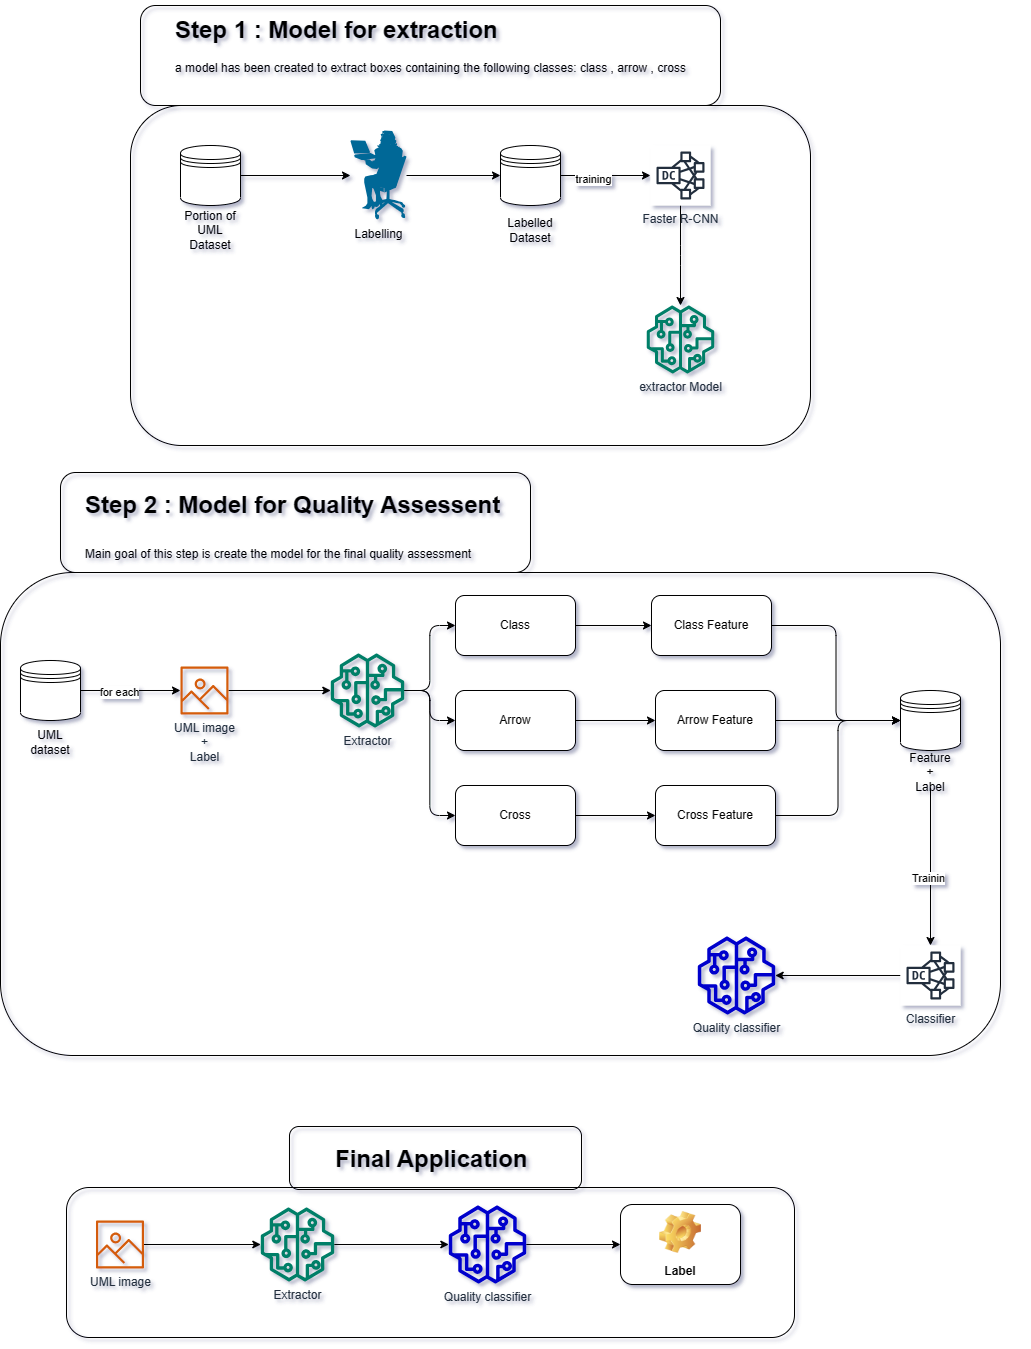

The diagram above was exported from draw.io. Its source (the exported page's mxGraphModel, read from the mxfile embedded in the PNG):
<mxGraphModel dx="2150" dy="1302" grid="0" gridSize="10" guides="1" tooltips="1" connect="1" arrows="1" fold="1" page="0" pageScale="1" pageWidth="827" pageHeight="1169" background="#FFFFFF" math="0" shadow="1">
  <root>
    <mxCell id="0" />
    <mxCell id="1" parent="0" />
    <mxCell id="p82jEe6qaKDNOVnDwsIW-10" style="edgeStyle=orthogonalEdgeStyle;rounded=1;orthogonalLoop=1;jettySize=auto;html=1;" edge="1" parent="1" source="p82jEe6qaKDNOVnDwsIW-1" target="p82jEe6qaKDNOVnDwsIW-9">
      <mxGeometry relative="1" as="geometry" />
    </mxCell>
    <mxCell id="p82jEe6qaKDNOVnDwsIW-1" value="" style="shape=datastore;whiteSpace=wrap;html=1;rounded=1;" vertex="1" parent="1">
      <mxGeometry x="110" y="130" width="60" height="60" as="geometry" />
    </mxCell>
    <mxCell id="p82jEe6qaKDNOVnDwsIW-2" value="Portion of UML Dataset" style="text;html=1;strokeColor=none;fillColor=none;align=center;verticalAlign=middle;whiteSpace=wrap;rounded=1;" vertex="1" parent="1">
      <mxGeometry x="110" y="200" width="60" height="30" as="geometry" />
    </mxCell>
    <mxCell id="p82jEe6qaKDNOVnDwsIW-17" style="edgeStyle=orthogonalEdgeStyle;rounded=1;orthogonalLoop=1;jettySize=auto;html=1;" edge="1" parent="1" source="p82jEe6qaKDNOVnDwsIW-3" target="p82jEe6qaKDNOVnDwsIW-16">
      <mxGeometry relative="1" as="geometry" />
    </mxCell>
    <mxCell id="p82jEe6qaKDNOVnDwsIW-3" value="Faster R-CNN" style="outlineConnect=0;fontColor=#232F3E;gradientColor=none;strokeColor=#232F3E;fillColor=#ffffff;dashed=0;verticalLabelPosition=bottom;verticalAlign=top;align=center;html=1;fontSize=12;fontStyle=0;aspect=fixed;shape=mxgraph.aws4.resourceIcon;resIcon=mxgraph.aws4.dense_compute_node;rounded=1;" vertex="1" parent="1">
      <mxGeometry x="580" y="130" width="60" height="60" as="geometry" />
    </mxCell>
    <mxCell id="p82jEe6qaKDNOVnDwsIW-13" style="edgeStyle=orthogonalEdgeStyle;rounded=1;orthogonalLoop=1;jettySize=auto;html=1;entryX=0;entryY=0.5;entryDx=0;entryDy=0;" edge="1" parent="1" source="p82jEe6qaKDNOVnDwsIW-9" target="p82jEe6qaKDNOVnDwsIW-12">
      <mxGeometry relative="1" as="geometry" />
    </mxCell>
    <mxCell id="p82jEe6qaKDNOVnDwsIW-9" value="Labelling" style="shape=mxgraph.cisco.people.sitting_woman;html=1;pointerEvents=1;dashed=0;fillColor=#036897;strokeColor=#ffffff;strokeWidth=2;verticalLabelPosition=bottom;verticalAlign=top;align=center;outlineConnect=0;rounded=1;" vertex="1" parent="1">
      <mxGeometry x="280" y="115" width="56" height="90" as="geometry" />
    </mxCell>
    <mxCell id="p82jEe6qaKDNOVnDwsIW-15" style="edgeStyle=orthogonalEdgeStyle;rounded=1;orthogonalLoop=1;jettySize=auto;html=1;" edge="1" parent="1" source="p82jEe6qaKDNOVnDwsIW-12" target="p82jEe6qaKDNOVnDwsIW-3">
      <mxGeometry relative="1" as="geometry" />
    </mxCell>
    <mxCell id="p82jEe6qaKDNOVnDwsIW-52" value="training" style="edgeLabel;html=1;align=center;verticalAlign=middle;resizable=0;points=[];rounded=1;" vertex="1" connectable="0" parent="p82jEe6qaKDNOVnDwsIW-15">
      <mxGeometry x="-0.2863" y="-3" relative="1" as="geometry">
        <mxPoint as="offset" />
      </mxGeometry>
    </mxCell>
    <mxCell id="p82jEe6qaKDNOVnDwsIW-12" value="" style="shape=datastore;whiteSpace=wrap;html=1;rounded=1;" vertex="1" parent="1">
      <mxGeometry x="430" y="130" width="60" height="60" as="geometry" />
    </mxCell>
    <mxCell id="p82jEe6qaKDNOVnDwsIW-14" value="Labelled Dataset" style="text;html=1;strokeColor=none;fillColor=none;align=center;verticalAlign=middle;whiteSpace=wrap;rounded=1;" vertex="1" parent="1">
      <mxGeometry x="430" y="200" width="60" height="30" as="geometry" />
    </mxCell>
    <mxCell id="p82jEe6qaKDNOVnDwsIW-16" value="extractor Model" style="outlineConnect=0;fontColor=#232F3E;gradientColor=none;fillColor=#067F68;strokeColor=none;dashed=0;verticalLabelPosition=bottom;verticalAlign=top;align=center;html=1;fontSize=12;fontStyle=0;aspect=fixed;pointerEvents=1;shape=mxgraph.aws4.sagemaker_model;rounded=1;" vertex="1" parent="1">
      <mxGeometry x="576" y="290" width="68" height="68" as="geometry" />
    </mxCell>
    <mxCell id="p82jEe6qaKDNOVnDwsIW-18" value="" style="rounded=1;whiteSpace=wrap;html=1;fillColor=none;" vertex="1" parent="1">
      <mxGeometry x="-70" y="557" width="1000" height="483" as="geometry" />
    </mxCell>
    <mxCell id="p82jEe6qaKDNOVnDwsIW-19" value="&lt;h1&gt;Step 1 : Model for extraction&lt;/h1&gt;&lt;p&gt;a model has been created to extract boxes containing the following classes: class , arrow , cross&lt;/p&gt;" style="text;html=1;strokeColor=none;fillColor=none;spacing=5;spacingTop=-20;whiteSpace=wrap;overflow=hidden;rounded=1;" vertex="1" parent="1">
      <mxGeometry x="100" y="-5" width="610" height="120" as="geometry" />
    </mxCell>
    <mxCell id="p82jEe6qaKDNOVnDwsIW-20" value="" style="rounded=1;whiteSpace=wrap;html=1;fillColor=none;" vertex="1" parent="1">
      <mxGeometry x="70" y="-10" width="580" height="100" as="geometry" />
    </mxCell>
    <mxCell id="p82jEe6qaKDNOVnDwsIW-23" style="edgeStyle=orthogonalEdgeStyle;rounded=1;orthogonalLoop=1;jettySize=auto;html=1;" edge="1" parent="1" source="p82jEe6qaKDNOVnDwsIW-21" target="p82jEe6qaKDNOVnDwsIW-22">
      <mxGeometry relative="1" as="geometry" />
    </mxCell>
    <mxCell id="p82jEe6qaKDNOVnDwsIW-21" value="UML image&lt;br&gt;+&lt;br&gt;Label" style="outlineConnect=0;fontColor=#232F3E;gradientColor=none;fillColor=#D45B07;strokeColor=none;dashed=0;verticalLabelPosition=bottom;verticalAlign=top;align=center;html=1;fontSize=12;fontStyle=0;aspect=fixed;pointerEvents=1;shape=mxgraph.aws4.container_registry_image;rounded=1;" vertex="1" parent="1">
      <mxGeometry x="110" y="651" width="48" height="48" as="geometry" />
    </mxCell>
    <mxCell id="p82jEe6qaKDNOVnDwsIW-29" style="edgeStyle=orthogonalEdgeStyle;rounded=1;orthogonalLoop=1;jettySize=auto;html=1;entryX=0;entryY=0.5;entryDx=0;entryDy=0;" edge="1" parent="1" source="p82jEe6qaKDNOVnDwsIW-22" target="p82jEe6qaKDNOVnDwsIW-26">
      <mxGeometry relative="1" as="geometry" />
    </mxCell>
    <mxCell id="p82jEe6qaKDNOVnDwsIW-30" style="edgeStyle=orthogonalEdgeStyle;rounded=1;orthogonalLoop=1;jettySize=auto;html=1;entryX=0;entryY=0.5;entryDx=0;entryDy=0;" edge="1" parent="1" source="p82jEe6qaKDNOVnDwsIW-22" target="p82jEe6qaKDNOVnDwsIW-27">
      <mxGeometry relative="1" as="geometry" />
    </mxCell>
    <mxCell id="p82jEe6qaKDNOVnDwsIW-31" style="edgeStyle=orthogonalEdgeStyle;rounded=1;orthogonalLoop=1;jettySize=auto;html=1;entryX=0;entryY=0.5;entryDx=0;entryDy=0;" edge="1" parent="1" source="p82jEe6qaKDNOVnDwsIW-22" target="p82jEe6qaKDNOVnDwsIW-28">
      <mxGeometry relative="1" as="geometry" />
    </mxCell>
    <mxCell id="p82jEe6qaKDNOVnDwsIW-22" value="Extractor" style="outlineConnect=0;fontColor=#232F3E;gradientColor=none;fillColor=#067F68;strokeColor=none;dashed=0;verticalLabelPosition=bottom;verticalAlign=top;align=center;html=1;fontSize=12;fontStyle=0;aspect=fixed;pointerEvents=1;shape=mxgraph.aws4.sagemaker_model;rounded=1;" vertex="1" parent="1">
      <mxGeometry x="260" y="638" width="74" height="74" as="geometry" />
    </mxCell>
    <mxCell id="p82jEe6qaKDNOVnDwsIW-33" value="" style="edgeStyle=orthogonalEdgeStyle;rounded=1;orthogonalLoop=1;jettySize=auto;html=1;" edge="1" parent="1" source="p82jEe6qaKDNOVnDwsIW-26" target="p82jEe6qaKDNOVnDwsIW-32">
      <mxGeometry relative="1" as="geometry" />
    </mxCell>
    <mxCell id="p82jEe6qaKDNOVnDwsIW-26" value="Class" style="rounded=1;whiteSpace=wrap;html=1;" vertex="1" parent="1">
      <mxGeometry x="385" y="580" width="120" height="60" as="geometry" />
    </mxCell>
    <mxCell id="p82jEe6qaKDNOVnDwsIW-35" value="" style="edgeStyle=orthogonalEdgeStyle;rounded=1;orthogonalLoop=1;jettySize=auto;html=1;" edge="1" parent="1" source="p82jEe6qaKDNOVnDwsIW-27" target="p82jEe6qaKDNOVnDwsIW-34">
      <mxGeometry relative="1" as="geometry" />
    </mxCell>
    <mxCell id="p82jEe6qaKDNOVnDwsIW-27" value="Arrow" style="rounded=1;whiteSpace=wrap;html=1;" vertex="1" parent="1">
      <mxGeometry x="385" y="675" width="120" height="60" as="geometry" />
    </mxCell>
    <mxCell id="p82jEe6qaKDNOVnDwsIW-37" value="" style="edgeStyle=orthogonalEdgeStyle;rounded=1;orthogonalLoop=1;jettySize=auto;html=1;" edge="1" parent="1" source="p82jEe6qaKDNOVnDwsIW-28" target="p82jEe6qaKDNOVnDwsIW-36">
      <mxGeometry relative="1" as="geometry" />
    </mxCell>
    <mxCell id="p82jEe6qaKDNOVnDwsIW-28" value="Cross" style="rounded=1;whiteSpace=wrap;html=1;" vertex="1" parent="1">
      <mxGeometry x="385" y="770" width="120" height="60" as="geometry" />
    </mxCell>
    <mxCell id="p82jEe6qaKDNOVnDwsIW-39" style="edgeStyle=orthogonalEdgeStyle;rounded=1;orthogonalLoop=1;jettySize=auto;html=1;entryX=0;entryY=0.5;entryDx=0;entryDy=0;" edge="1" parent="1" source="p82jEe6qaKDNOVnDwsIW-32" target="p82jEe6qaKDNOVnDwsIW-38">
      <mxGeometry relative="1" as="geometry" />
    </mxCell>
    <mxCell id="p82jEe6qaKDNOVnDwsIW-32" value="Class Feature" style="whiteSpace=wrap;html=1;rounded=1;" vertex="1" parent="1">
      <mxGeometry x="581" y="580" width="120" height="60" as="geometry" />
    </mxCell>
    <mxCell id="p82jEe6qaKDNOVnDwsIW-47" style="edgeStyle=orthogonalEdgeStyle;rounded=1;orthogonalLoop=1;jettySize=auto;html=1;entryX=0;entryY=0.5;entryDx=0;entryDy=0;" edge="1" parent="1" source="p82jEe6qaKDNOVnDwsIW-34" target="p82jEe6qaKDNOVnDwsIW-38">
      <mxGeometry relative="1" as="geometry" />
    </mxCell>
    <mxCell id="p82jEe6qaKDNOVnDwsIW-34" value="Arrow Feature" style="whiteSpace=wrap;html=1;rounded=1;" vertex="1" parent="1">
      <mxGeometry x="585" y="675" width="120" height="60" as="geometry" />
    </mxCell>
    <mxCell id="p82jEe6qaKDNOVnDwsIW-48" style="edgeStyle=orthogonalEdgeStyle;rounded=1;orthogonalLoop=1;jettySize=auto;html=1;entryX=0;entryY=0.5;entryDx=0;entryDy=0;" edge="1" parent="1" source="p82jEe6qaKDNOVnDwsIW-36" target="p82jEe6qaKDNOVnDwsIW-38">
      <mxGeometry relative="1" as="geometry" />
    </mxCell>
    <mxCell id="p82jEe6qaKDNOVnDwsIW-36" value="Cross Feature" style="whiteSpace=wrap;html=1;rounded=1;" vertex="1" parent="1">
      <mxGeometry x="585" y="770" width="120" height="60" as="geometry" />
    </mxCell>
    <mxCell id="p82jEe6qaKDNOVnDwsIW-38" value="" style="shape=datastore;whiteSpace=wrap;html=1;rounded=1;" vertex="1" parent="1">
      <mxGeometry x="830" y="675" width="60" height="60" as="geometry" />
    </mxCell>
    <mxCell id="p82jEe6qaKDNOVnDwsIW-50" style="edgeStyle=orthogonalEdgeStyle;rounded=1;orthogonalLoop=1;jettySize=auto;html=1;" edge="1" parent="1" source="p82jEe6qaKDNOVnDwsIW-42" target="p82jEe6qaKDNOVnDwsIW-49">
      <mxGeometry relative="1" as="geometry" />
    </mxCell>
    <mxCell id="p82jEe6qaKDNOVnDwsIW-51" value="Trainin" style="edgeLabel;html=1;align=center;verticalAlign=middle;resizable=0;points=[];rounded=1;" vertex="1" connectable="0" parent="p82jEe6qaKDNOVnDwsIW-50">
      <mxGeometry x="0.1342" y="-3" relative="1" as="geometry">
        <mxPoint as="offset" />
      </mxGeometry>
    </mxCell>
    <mxCell id="p82jEe6qaKDNOVnDwsIW-42" value="Feature&lt;br&gt;+&lt;br&gt;Label" style="text;html=1;strokeColor=none;fillColor=none;align=center;verticalAlign=middle;whiteSpace=wrap;rounded=1;" vertex="1" parent="1">
      <mxGeometry x="830" y="742" width="60" height="30" as="geometry" />
    </mxCell>
    <mxCell id="p82jEe6qaKDNOVnDwsIW-45" style="edgeStyle=orthogonalEdgeStyle;rounded=1;orthogonalLoop=1;jettySize=auto;html=1;" edge="1" parent="1" source="p82jEe6qaKDNOVnDwsIW-43" target="p82jEe6qaKDNOVnDwsIW-21">
      <mxGeometry relative="1" as="geometry" />
    </mxCell>
    <mxCell id="p82jEe6qaKDNOVnDwsIW-46" value="for each" style="edgeLabel;html=1;align=center;verticalAlign=middle;resizable=0;points=[];rounded=1;" vertex="1" connectable="0" parent="p82jEe6qaKDNOVnDwsIW-45">
      <mxGeometry x="-0.224" y="-1" relative="1" as="geometry">
        <mxPoint as="offset" />
      </mxGeometry>
    </mxCell>
    <mxCell id="p82jEe6qaKDNOVnDwsIW-43" value="" style="shape=datastore;whiteSpace=wrap;html=1;rounded=1;" vertex="1" parent="1">
      <mxGeometry x="-50" y="645" width="60" height="60" as="geometry" />
    </mxCell>
    <mxCell id="p82jEe6qaKDNOVnDwsIW-44" value="UML dataset" style="text;html=1;strokeColor=none;fillColor=none;align=center;verticalAlign=middle;whiteSpace=wrap;rounded=1;" vertex="1" parent="1">
      <mxGeometry x="-50" y="712" width="60" height="30" as="geometry" />
    </mxCell>
    <mxCell id="p82jEe6qaKDNOVnDwsIW-54" style="edgeStyle=orthogonalEdgeStyle;rounded=1;orthogonalLoop=1;jettySize=auto;html=1;" edge="1" parent="1" source="p82jEe6qaKDNOVnDwsIW-49" target="p82jEe6qaKDNOVnDwsIW-53">
      <mxGeometry relative="1" as="geometry" />
    </mxCell>
    <mxCell id="p82jEe6qaKDNOVnDwsIW-49" value="Classifier" style="outlineConnect=0;fontColor=#232F3E;gradientColor=none;strokeColor=#232F3E;fillColor=#ffffff;dashed=0;verticalLabelPosition=bottom;verticalAlign=top;align=center;html=1;fontSize=12;fontStyle=0;aspect=fixed;shape=mxgraph.aws4.resourceIcon;resIcon=mxgraph.aws4.dense_compute_node;rounded=1;" vertex="1" parent="1">
      <mxGeometry x="830" y="930" width="60" height="60" as="geometry" />
    </mxCell>
    <mxCell id="p82jEe6qaKDNOVnDwsIW-53" value="Quality classifier" style="outlineConnect=0;fontColor=#232F3E;gradientColor=none;fillColor=#0000CC;strokeColor=none;dashed=0;verticalLabelPosition=bottom;verticalAlign=top;align=center;html=1;fontSize=12;fontStyle=0;aspect=fixed;pointerEvents=1;shape=mxgraph.aws4.sagemaker_model;rounded=1;" vertex="1" parent="1">
      <mxGeometry x="627" y="921" width="78" height="78" as="geometry" />
    </mxCell>
    <mxCell id="p82jEe6qaKDNOVnDwsIW-56" value="" style="rounded=1;whiteSpace=wrap;html=1;fillColor=none;" vertex="1" parent="1">
      <mxGeometry x="60" y="90" width="680" height="340" as="geometry" />
    </mxCell>
    <mxCell id="p82jEe6qaKDNOVnDwsIW-57" value="&lt;h1&gt;&lt;span style=&quot;background-color: initial;&quot;&gt;Step 2 : Model for Quality Assessent&lt;/span&gt;&lt;/h1&gt;&lt;h1&gt;&lt;span style=&quot;background-color: initial; font-size: 12px; font-weight: normal;&quot;&gt;Main goal of this step is create the model for the final quality assessment&lt;/span&gt;&lt;br&gt;&lt;/h1&gt;" style="text;html=1;strokeColor=none;fillColor=none;spacing=5;spacingTop=-20;whiteSpace=wrap;overflow=hidden;rounded=1;" vertex="1" parent="1">
      <mxGeometry x="10" y="470" width="939" height="120" as="geometry" />
    </mxCell>
    <mxCell id="p82jEe6qaKDNOVnDwsIW-58" value="" style="rounded=1;whiteSpace=wrap;html=1;fillColor=none;" vertex="1" parent="1">
      <mxGeometry x="-10" y="457" width="470" height="100" as="geometry" />
    </mxCell>
    <mxCell id="p82jEe6qaKDNOVnDwsIW-71" style="edgeStyle=orthogonalEdgeStyle;rounded=0;orthogonalLoop=1;jettySize=auto;html=1;" edge="1" parent="1" source="p82jEe6qaKDNOVnDwsIW-59" target="p82jEe6qaKDNOVnDwsIW-70">
      <mxGeometry relative="1" as="geometry" />
    </mxCell>
    <mxCell id="p82jEe6qaKDNOVnDwsIW-59" value="UML image" style="outlineConnect=0;fontColor=#232F3E;gradientColor=none;fillColor=#D45B07;strokeColor=none;dashed=0;verticalLabelPosition=bottom;verticalAlign=top;align=center;html=1;fontSize=12;fontStyle=0;aspect=fixed;pointerEvents=1;shape=mxgraph.aws4.container_registry_image;rounded=1;" vertex="1" parent="1">
      <mxGeometry x="25.5" y="1205" width="48" height="48" as="geometry" />
    </mxCell>
    <mxCell id="p82jEe6qaKDNOVnDwsIW-73" style="edgeStyle=orthogonalEdgeStyle;rounded=0;orthogonalLoop=1;jettySize=auto;html=1;" edge="1" parent="1" source="p82jEe6qaKDNOVnDwsIW-60" target="p82jEe6qaKDNOVnDwsIW-65">
      <mxGeometry relative="1" as="geometry" />
    </mxCell>
    <mxCell id="p82jEe6qaKDNOVnDwsIW-60" value="Quality classifier" style="outlineConnect=0;fontColor=#232F3E;gradientColor=none;fillColor=#0000CC;strokeColor=none;dashed=0;verticalLabelPosition=bottom;verticalAlign=top;align=center;html=1;fontSize=12;fontStyle=0;aspect=fixed;pointerEvents=1;shape=mxgraph.aws4.sagemaker_model;rounded=1;" vertex="1" parent="1">
      <mxGeometry x="378" y="1190" width="78" height="78" as="geometry" />
    </mxCell>
    <mxCell id="p82jEe6qaKDNOVnDwsIW-65" value="Label" style="label;whiteSpace=wrap;html=1;align=center;verticalAlign=bottom;spacingLeft=0;spacingBottom=4;imageAlign=center;imageVerticalAlign=top;image=img/clipart/Gear_128x128.png;rounded=1;" vertex="1" parent="1">
      <mxGeometry x="550" y="1189" width="120" height="80" as="geometry" />
    </mxCell>
    <mxCell id="p82jEe6qaKDNOVnDwsIW-72" style="edgeStyle=orthogonalEdgeStyle;rounded=0;orthogonalLoop=1;jettySize=auto;html=1;" edge="1" parent="1" source="p82jEe6qaKDNOVnDwsIW-70" target="p82jEe6qaKDNOVnDwsIW-60">
      <mxGeometry relative="1" as="geometry" />
    </mxCell>
    <mxCell id="p82jEe6qaKDNOVnDwsIW-70" value="Extractor" style="outlineConnect=0;fontColor=#232F3E;gradientColor=none;fillColor=#067F68;strokeColor=none;dashed=0;verticalLabelPosition=bottom;verticalAlign=top;align=center;html=1;fontSize=12;fontStyle=0;aspect=fixed;pointerEvents=1;shape=mxgraph.aws4.sagemaker_model;rounded=1;" vertex="1" parent="1">
      <mxGeometry x="190" y="1192" width="74" height="74" as="geometry" />
    </mxCell>
    <mxCell id="p82jEe6qaKDNOVnDwsIW-74" value="" style="rounded=1;whiteSpace=wrap;html=1;fillColor=none;" vertex="1" parent="1">
      <mxGeometry x="-4" y="1172" width="728" height="150" as="geometry" />
    </mxCell>
    <mxCell id="p82jEe6qaKDNOVnDwsIW-75" value="&lt;h1&gt;Final Application&lt;/h1&gt;" style="text;html=1;strokeColor=none;fillColor=none;spacing=5;spacingTop=-20;whiteSpace=wrap;overflow=hidden;rounded=0;" vertex="1" parent="1">
      <mxGeometry x="259.5" y="1124" width="369" height="120" as="geometry" />
    </mxCell>
    <mxCell id="p82jEe6qaKDNOVnDwsIW-76" value="" style="rounded=1;whiteSpace=wrap;html=1;fillColor=none;" vertex="1" parent="1">
      <mxGeometry x="219" y="1111" width="292" height="63" as="geometry" />
    </mxCell>
  </root>
</mxGraphModel>